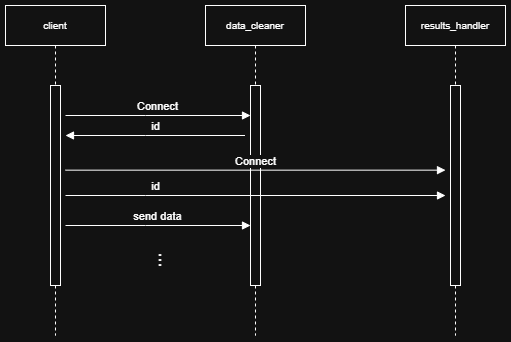

The diagram above was exported from draw.io. Its source (the exported page's mxGraphModel, read from the mxfile embedded in the PNG):
<mxGraphModel dx="983" dy="518" grid="1" gridSize="10" guides="1" tooltips="1" connect="1" arrows="1" fold="1" page="1" pageScale="1" pageWidth="850" pageHeight="1100" background="#ffffff" math="0" shadow="0">
  <root>
    <mxCell id="0" />
    <mxCell id="1" parent="0" />
    <mxCell id="aM9ryv3xv72pqoxQDRHE-5" value="&lt;div&gt;&lt;span style=&quot;font-size: 10px;&quot;&gt;data_cleaner&lt;/span&gt;&lt;/div&gt;" style="shape=umlLifeline;perimeter=lifelinePerimeter;whiteSpace=wrap;html=1;container=0;dropTarget=0;collapsible=0;recursiveResize=0;outlineConnect=0;portConstraint=eastwest;newEdgeStyle={&quot;edgeStyle&quot;:&quot;elbowEdgeStyle&quot;,&quot;elbow&quot;:&quot;vertical&quot;,&quot;curved&quot;:0,&quot;rounded&quot;:0};" parent="1" vertex="1">
      <mxGeometry x="240" y="40" width="100" height="330" as="geometry" />
    </mxCell>
    <mxCell id="aM9ryv3xv72pqoxQDRHE-6" value="" style="html=1;points=[];perimeter=orthogonalPerimeter;outlineConnect=0;targetShapes=umlLifeline;portConstraint=eastwest;newEdgeStyle={&quot;edgeStyle&quot;:&quot;elbowEdgeStyle&quot;,&quot;elbow&quot;:&quot;vertical&quot;,&quot;curved&quot;:0,&quot;rounded&quot;:0};" parent="aM9ryv3xv72pqoxQDRHE-5" vertex="1">
      <mxGeometry x="45" y="80" width="10" height="200" as="geometry" />
    </mxCell>
    <mxCell id="Z5785iIwndS0MzYNehBq-1" value="&lt;div&gt;&lt;span style=&quot;font-size: 10px;&quot;&gt;results_handler&lt;/span&gt;&lt;/div&gt;" style="shape=umlLifeline;perimeter=lifelinePerimeter;whiteSpace=wrap;html=1;container=0;dropTarget=0;collapsible=0;recursiveResize=0;outlineConnect=0;portConstraint=eastwest;newEdgeStyle={&quot;edgeStyle&quot;:&quot;elbowEdgeStyle&quot;,&quot;elbow&quot;:&quot;vertical&quot;,&quot;curved&quot;:0,&quot;rounded&quot;:0};" parent="1" vertex="1">
      <mxGeometry x="440" y="40" width="100" height="330" as="geometry" />
    </mxCell>
    <mxCell id="Z5785iIwndS0MzYNehBq-2" value="" style="html=1;points=[];perimeter=orthogonalPerimeter;outlineConnect=0;targetShapes=umlLifeline;portConstraint=eastwest;newEdgeStyle={&quot;edgeStyle&quot;:&quot;elbowEdgeStyle&quot;,&quot;elbow&quot;:&quot;vertical&quot;,&quot;curved&quot;:0,&quot;rounded&quot;:0};" parent="Z5785iIwndS0MzYNehBq-1" vertex="1">
      <mxGeometry x="45" y="80" width="10" height="200" as="geometry" />
    </mxCell>
    <mxCell id="Z5785iIwndS0MzYNehBq-9" value="&lt;div&gt;&lt;span style=&quot;font-size: 10px;&quot;&gt;client&lt;/span&gt;&lt;/div&gt;" style="shape=umlLifeline;perimeter=lifelinePerimeter;whiteSpace=wrap;html=1;container=0;dropTarget=0;collapsible=0;recursiveResize=0;outlineConnect=0;portConstraint=eastwest;newEdgeStyle={&quot;edgeStyle&quot;:&quot;elbowEdgeStyle&quot;,&quot;elbow&quot;:&quot;vertical&quot;,&quot;curved&quot;:0,&quot;rounded&quot;:0};" parent="1" vertex="1">
      <mxGeometry x="40" y="40" width="100" height="330" as="geometry" />
    </mxCell>
    <mxCell id="Z5785iIwndS0MzYNehBq-10" value="" style="html=1;points=[];perimeter=orthogonalPerimeter;outlineConnect=0;targetShapes=umlLifeline;portConstraint=eastwest;newEdgeStyle={&quot;edgeStyle&quot;:&quot;elbowEdgeStyle&quot;,&quot;elbow&quot;:&quot;vertical&quot;,&quot;curved&quot;:0,&quot;rounded&quot;:0};" parent="Z5785iIwndS0MzYNehBq-9" vertex="1">
      <mxGeometry x="45" y="80" width="10" height="200" as="geometry" />
    </mxCell>
    <mxCell id="tFQi7sgcGH5nGYflLB59-1" value="Connect" style="html=1;verticalAlign=bottom;endArrow=block;edgeStyle=elbowEdgeStyle;elbow=vertical;curved=0;rounded=0;" parent="1" edge="1">
      <mxGeometry relative="1" as="geometry">
        <mxPoint x="100" y="150" as="sourcePoint" />
        <Array as="points">
          <mxPoint x="180" y="150" />
        </Array>
        <mxPoint x="285" y="150" as="targetPoint" />
      </mxGeometry>
    </mxCell>
    <mxCell id="yTtSFw09hMroj6_VRaHz-1" value="id" style="html=1;verticalAlign=bottom;endArrow=block;edgeStyle=elbowEdgeStyle;elbow=vertical;curved=0;rounded=0;" edge="1" parent="1">
      <mxGeometry relative="1" as="geometry">
        <mxPoint x="279.5" y="170" as="sourcePoint" />
        <Array as="points">
          <mxPoint x="180" y="170" />
        </Array>
        <mxPoint x="100" y="170" as="targetPoint" />
      </mxGeometry>
    </mxCell>
    <mxCell id="yTtSFw09hMroj6_VRaHz-2" value="id" style="html=1;verticalAlign=bottom;endArrow=block;edgeStyle=elbowEdgeStyle;elbow=vertical;curved=0;rounded=0;" edge="1" parent="1">
      <mxGeometry x="-0.5263" relative="1" as="geometry">
        <mxPoint x="100" y="230" as="sourcePoint" />
        <Array as="points">
          <mxPoint x="180" y="230" />
        </Array>
        <mxPoint x="480" y="230" as="targetPoint" />
        <mxPoint as="offset" />
      </mxGeometry>
    </mxCell>
    <mxCell id="yTtSFw09hMroj6_VRaHz-3" value="send data" style="html=1;verticalAlign=bottom;endArrow=block;edgeStyle=elbowEdgeStyle;elbow=vertical;curved=0;rounded=0;" edge="1" parent="1">
      <mxGeometry relative="1" as="geometry">
        <mxPoint x="100" y="260" as="sourcePoint" />
        <Array as="points">
          <mxPoint x="180" y="260" />
        </Array>
        <mxPoint x="285" y="260" as="targetPoint" />
      </mxGeometry>
    </mxCell>
    <mxCell id="yTtSFw09hMroj6_VRaHz-4" value="&lt;font style=&quot;font-size: 18px;&quot;&gt;...&lt;/font&gt;" style="text;html=1;align=center;verticalAlign=middle;whiteSpace=wrap;rounded=0;rotation=90;" vertex="1" parent="1">
      <mxGeometry x="170" y="280" width="60" height="30" as="geometry" />
    </mxCell>
    <mxCell id="yTtSFw09hMroj6_VRaHz-5" value="Connect" style="html=1;verticalAlign=bottom;endArrow=block;edgeStyle=elbowEdgeStyle;elbow=vertical;curved=0;rounded=0;" edge="1" parent="1">
      <mxGeometry relative="1" as="geometry">
        <mxPoint x="100" y="204.66" as="sourcePoint" />
        <Array as="points">
          <mxPoint x="180" y="204.66" />
        </Array>
        <mxPoint x="480" y="205" as="targetPoint" />
      </mxGeometry>
    </mxCell>
  </root>
</mxGraphModel>